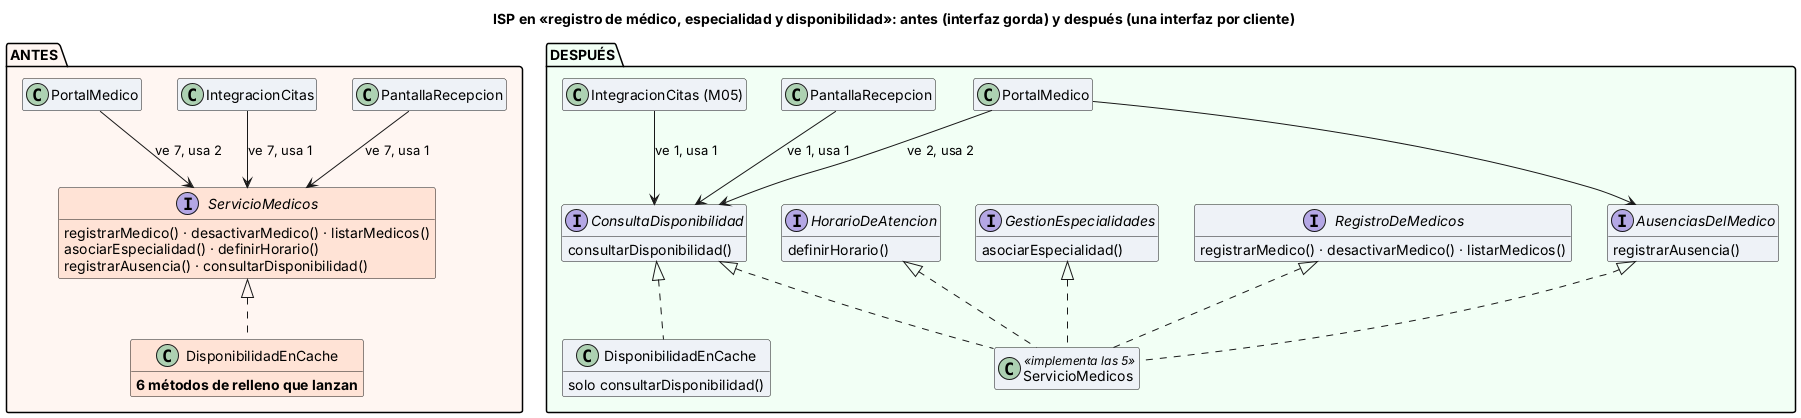

The diagram above was rendered by PlantUML. Its source (embedded in the PNG):
@startuml semana-02-isp-antes-despues
title ISP en «registro de médico, especialidad y disponibilidad»: antes (interfaz gorda) y después (una interfaz por cliente)
skinparam defaultFontName Arial
skinparam classBackgroundColor #EEF2F7
hide empty members
package "ANTES" #FFF6F2 {
  interface ServicioMedicos #FFE3D6
  class PantallaRecepcion
  class IntegracionCitas
  class PortalMedico
  class DisponibilidadEnCache #FFE3D6
  PantallaRecepcion --> ServicioMedicos : ve 7, usa 1
  IntegracionCitas --> ServicioMedicos : ve 7, usa 1
  PortalMedico --> ServicioMedicos : ve 7, usa 2
  ServicioMedicos <|.. DisponibilidadEnCache
}
ServicioMedicos : registrarMedico() · desactivarMedico() · listarMedicos()
ServicioMedicos : asociarEspecialidad() · definirHorario()
ServicioMedicos : registrarAusencia() · consultarDisponibilidad()
DisponibilidadEnCache : **6 métodos de relleno que lanzan**
package "DESPUÉS" #F2FFF5 {
  interface RegistroDeMedicos
  interface GestionEspecialidades
  interface HorarioDeAtencion
  interface AusenciasDelMedico
  interface ConsultaDisponibilidad
  class "ServicioMedicos " as S2 <<implementa las 5>>
  class "PantallaRecepcion" as R2
  class "IntegracionCitas (M05)" as C2
  class "PortalMedico" as P2
  class "DisponibilidadEnCache" as K2
  RegistroDeMedicos <|.. S2
  GestionEspecialidades <|.. S2
  HorarioDeAtencion <|.. S2
  AusenciasDelMedico <|.. S2
  ConsultaDisponibilidad <|.. S2
  ConsultaDisponibilidad <|.. K2
  R2 --> ConsultaDisponibilidad : ve 1, usa 1
  C2 --> ConsultaDisponibilidad : ve 1, usa 1
  P2 --> AusenciasDelMedico
  P2 --> ConsultaDisponibilidad : ve 2, usa 2
}
RegistroDeMedicos : registrarMedico() · desactivarMedico() · listarMedicos()
GestionEspecialidades : asociarEspecialidad()
HorarioDeAtencion : definirHorario()
AusenciasDelMedico : registrarAusencia()
ConsultaDisponibilidad : consultarDisponibilidad()
K2 : solo consultarDisponibilidad()
@enduml